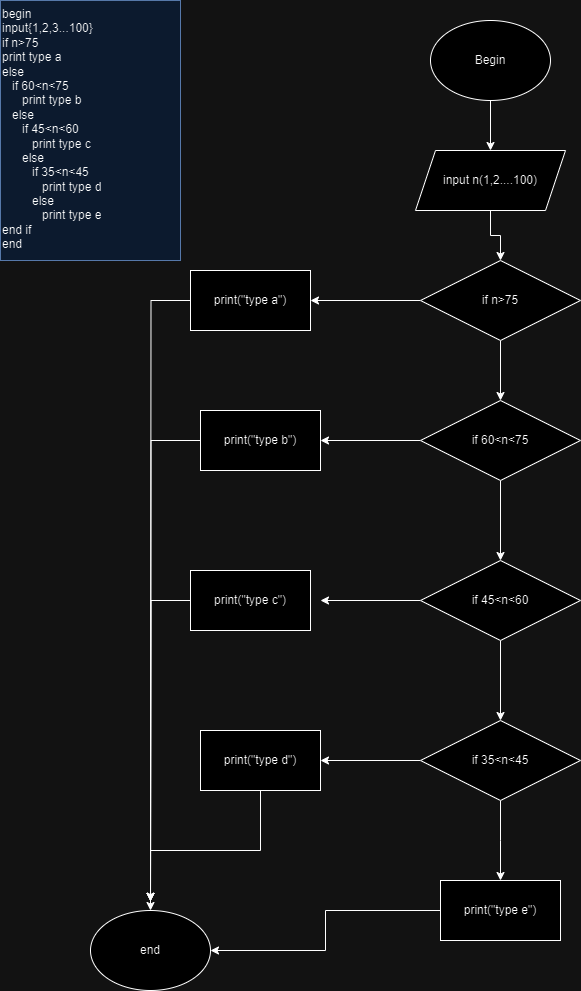

The diagram above was exported from draw.io. Its source (the exported page's mxGraphModel, read from the mxfile embedded in the PNG):
<mxGraphModel dx="1050" dy="522" grid="1" gridSize="10" guides="1" tooltips="1" connect="1" arrows="1" fold="1" page="1" pageScale="1" pageWidth="850" pageHeight="1100" math="0" shadow="0">
  <root>
    <mxCell id="0" />
    <mxCell id="1" parent="0" />
    <mxCell id="KBpT1HxKjS28ijk2TUAw-25" value="" style="edgeStyle=orthogonalEdgeStyle;rounded=0;orthogonalLoop=1;jettySize=auto;html=1;" parent="1" source="KBpT1HxKjS28ijk2TUAw-1" target="KBpT1HxKjS28ijk2TUAw-3" edge="1">
      <mxGeometry relative="1" as="geometry" />
    </mxCell>
    <mxCell id="KBpT1HxKjS28ijk2TUAw-1" value="Begin" style="ellipse;whiteSpace=wrap;html=1;" parent="1" vertex="1">
      <mxGeometry x="450" y="40" width="120" height="80" as="geometry" />
    </mxCell>
    <mxCell id="KBpT1HxKjS28ijk2TUAw-23" value="" style="edgeStyle=orthogonalEdgeStyle;rounded=0;orthogonalLoop=1;jettySize=auto;html=1;" parent="1" source="KBpT1HxKjS28ijk2TUAw-3" target="KBpT1HxKjS28ijk2TUAw-4" edge="1">
      <mxGeometry relative="1" as="geometry" />
    </mxCell>
    <mxCell id="KBpT1HxKjS28ijk2TUAw-3" value="input n(1,2....100)" style="shape=parallelogram;perimeter=parallelogramPerimeter;whiteSpace=wrap;html=1;fixedSize=1;" parent="1" vertex="1">
      <mxGeometry x="435" y="170" width="150" height="60" as="geometry" />
    </mxCell>
    <mxCell id="KBpT1HxKjS28ijk2TUAw-6" value="" style="edgeStyle=orthogonalEdgeStyle;rounded=0;orthogonalLoop=1;jettySize=auto;html=1;" parent="1" source="KBpT1HxKjS28ijk2TUAw-4" target="KBpT1HxKjS28ijk2TUAw-5" edge="1">
      <mxGeometry relative="1" as="geometry" />
    </mxCell>
    <mxCell id="KBpT1HxKjS28ijk2TUAw-24" value="" style="edgeStyle=orthogonalEdgeStyle;rounded=0;orthogonalLoop=1;jettySize=auto;html=1;" parent="1" source="KBpT1HxKjS28ijk2TUAw-4" target="KBpT1HxKjS28ijk2TUAw-7" edge="1">
      <mxGeometry relative="1" as="geometry" />
    </mxCell>
    <mxCell id="KBpT1HxKjS28ijk2TUAw-4" value="if n&amp;gt;75" style="rhombus;whiteSpace=wrap;html=1;" parent="1" vertex="1">
      <mxGeometry x="440" y="280" width="160" height="80" as="geometry" />
    </mxCell>
    <mxCell id="KBpT1HxKjS28ijk2TUAw-31" style="edgeStyle=orthogonalEdgeStyle;rounded=0;orthogonalLoop=1;jettySize=auto;html=1;" parent="1" source="KBpT1HxKjS28ijk2TUAw-5" edge="1">
      <mxGeometry relative="1" as="geometry">
        <mxPoint x="170" y="920.7999877929688" as="targetPoint" />
      </mxGeometry>
    </mxCell>
    <mxCell id="KBpT1HxKjS28ijk2TUAw-5" value="print(&quot;type a&quot;)" style="whiteSpace=wrap;html=1;" parent="1" vertex="1">
      <mxGeometry x="210" y="290" width="120" height="60" as="geometry" />
    </mxCell>
    <mxCell id="KBpT1HxKjS28ijk2TUAw-9" value="" style="edgeStyle=orthogonalEdgeStyle;rounded=0;orthogonalLoop=1;jettySize=auto;html=1;" parent="1" source="KBpT1HxKjS28ijk2TUAw-7" target="KBpT1HxKjS28ijk2TUAw-8" edge="1">
      <mxGeometry relative="1" as="geometry" />
    </mxCell>
    <mxCell id="KBpT1HxKjS28ijk2TUAw-11" value="" style="edgeStyle=orthogonalEdgeStyle;rounded=0;orthogonalLoop=1;jettySize=auto;html=1;" parent="1" source="KBpT1HxKjS28ijk2TUAw-7" target="KBpT1HxKjS28ijk2TUAw-10" edge="1">
      <mxGeometry relative="1" as="geometry" />
    </mxCell>
    <mxCell id="KBpT1HxKjS28ijk2TUAw-7" value="if 60&amp;lt;n&amp;lt;75" style="rhombus;whiteSpace=wrap;html=1;" parent="1" vertex="1">
      <mxGeometry x="440" y="420" width="160" height="80" as="geometry" />
    </mxCell>
    <mxCell id="KBpT1HxKjS28ijk2TUAw-30" style="edgeStyle=orthogonalEdgeStyle;rounded=0;orthogonalLoop=1;jettySize=auto;html=1;" parent="1" source="KBpT1HxKjS28ijk2TUAw-8" edge="1">
      <mxGeometry relative="1" as="geometry">
        <mxPoint x="170" y="920.800048828125" as="targetPoint" />
      </mxGeometry>
    </mxCell>
    <mxCell id="KBpT1HxKjS28ijk2TUAw-8" value="print(&quot;type b&quot;)" style="whiteSpace=wrap;html=1;" parent="1" vertex="1">
      <mxGeometry x="220" y="430" width="120" height="60" as="geometry" />
    </mxCell>
    <mxCell id="KBpT1HxKjS28ijk2TUAw-13" value="" style="edgeStyle=orthogonalEdgeStyle;rounded=0;orthogonalLoop=1;jettySize=auto;html=1;" parent="1" source="KBpT1HxKjS28ijk2TUAw-10" edge="1">
      <mxGeometry relative="1" as="geometry">
        <mxPoint x="340" y="620" as="targetPoint" />
      </mxGeometry>
    </mxCell>
    <mxCell id="KBpT1HxKjS28ijk2TUAw-16" value="" style="edgeStyle=orthogonalEdgeStyle;rounded=0;orthogonalLoop=1;jettySize=auto;html=1;" parent="1" source="KBpT1HxKjS28ijk2TUAw-10" target="KBpT1HxKjS28ijk2TUAw-15" edge="1">
      <mxGeometry relative="1" as="geometry" />
    </mxCell>
    <mxCell id="KBpT1HxKjS28ijk2TUAw-10" value="if 45&amp;lt;n&amp;lt;60" style="rhombus;whiteSpace=wrap;html=1;" parent="1" vertex="1">
      <mxGeometry x="440" y="580" width="160" height="80" as="geometry" />
    </mxCell>
    <mxCell id="KBpT1HxKjS28ijk2TUAw-29" style="edgeStyle=orthogonalEdgeStyle;rounded=0;orthogonalLoop=1;jettySize=auto;html=1;" parent="1" source="KBpT1HxKjS28ijk2TUAw-14" edge="1">
      <mxGeometry relative="1" as="geometry">
        <mxPoint x="170" y="920.800048828125" as="targetPoint" />
      </mxGeometry>
    </mxCell>
    <mxCell id="KBpT1HxKjS28ijk2TUAw-14" value="print(&quot;type c&quot;)" style="rounded=0;whiteSpace=wrap;html=1;" parent="1" vertex="1">
      <mxGeometry x="210" y="590" width="120" height="60" as="geometry" />
    </mxCell>
    <mxCell id="KBpT1HxKjS28ijk2TUAw-18" value="" style="edgeStyle=orthogonalEdgeStyle;rounded=0;orthogonalLoop=1;jettySize=auto;html=1;" parent="1" source="KBpT1HxKjS28ijk2TUAw-15" target="KBpT1HxKjS28ijk2TUAw-17" edge="1">
      <mxGeometry relative="1" as="geometry" />
    </mxCell>
    <mxCell id="KBpT1HxKjS28ijk2TUAw-20" value="" style="edgeStyle=orthogonalEdgeStyle;rounded=0;orthogonalLoop=1;jettySize=auto;html=1;" parent="1" source="KBpT1HxKjS28ijk2TUAw-15" edge="1">
      <mxGeometry relative="1" as="geometry">
        <mxPoint x="520" y="900" as="targetPoint" />
      </mxGeometry>
    </mxCell>
    <mxCell id="KBpT1HxKjS28ijk2TUAw-15" value="if 35&amp;lt;n&amp;lt;45" style="rhombus;whiteSpace=wrap;html=1;" parent="1" vertex="1">
      <mxGeometry x="440" y="740" width="160" height="80" as="geometry" />
    </mxCell>
    <mxCell id="KBpT1HxKjS28ijk2TUAw-28" style="edgeStyle=orthogonalEdgeStyle;rounded=0;orthogonalLoop=1;jettySize=auto;html=1;entryX=0.5;entryY=0;entryDx=0;entryDy=0;" parent="1" source="KBpT1HxKjS28ijk2TUAw-17" target="KBpT1HxKjS28ijk2TUAw-26" edge="1">
      <mxGeometry relative="1" as="geometry" />
    </mxCell>
    <mxCell id="KBpT1HxKjS28ijk2TUAw-17" value="print(&quot;type d&quot;)" style="whiteSpace=wrap;html=1;" parent="1" vertex="1">
      <mxGeometry x="220" y="750" width="120" height="60" as="geometry" />
    </mxCell>
    <mxCell id="KBpT1HxKjS28ijk2TUAw-27" style="edgeStyle=orthogonalEdgeStyle;rounded=0;orthogonalLoop=1;jettySize=auto;html=1;entryX=1;entryY=0.5;entryDx=0;entryDy=0;" parent="1" source="KBpT1HxKjS28ijk2TUAw-21" target="KBpT1HxKjS28ijk2TUAw-26" edge="1">
      <mxGeometry relative="1" as="geometry" />
    </mxCell>
    <mxCell id="KBpT1HxKjS28ijk2TUAw-21" value="print(&quot;type e&quot;)" style="whiteSpace=wrap;html=1;" parent="1" vertex="1">
      <mxGeometry x="460" y="900" width="120" height="60" as="geometry" />
    </mxCell>
    <mxCell id="KBpT1HxKjS28ijk2TUAw-26" value="end" style="ellipse;whiteSpace=wrap;html=1;" parent="1" vertex="1">
      <mxGeometry x="110" y="930" width="120" height="80" as="geometry" />
    </mxCell>
    <mxCell id="dWdGlKQaqfDqwrLVtZVX-3" value="begin&amp;nbsp;&lt;div&gt;input{1,2,3...100}&lt;/div&gt;&lt;div&gt;if n&amp;gt;75&lt;/div&gt;&lt;div&gt;print type a&lt;/div&gt;&lt;div&gt;else&lt;/div&gt;&lt;div&gt;&amp;nbsp; &amp;nbsp;if 60&amp;lt;n&amp;lt;75&lt;/div&gt;&lt;div&gt;&amp;nbsp; &amp;nbsp; &amp;nbsp; print type b&lt;/div&gt;&lt;div&gt;&amp;nbsp; &amp;nbsp;else&amp;nbsp;&lt;/div&gt;&lt;div&gt;&amp;nbsp; &amp;nbsp; &amp;nbsp; if 45&amp;lt;n&amp;lt;60&lt;/div&gt;&lt;div&gt;&amp;nbsp; &amp;nbsp; &amp;nbsp; &amp;nbsp; &amp;nbsp;print type c&lt;/div&gt;&lt;div&gt;&amp;nbsp; &amp;nbsp; &amp;nbsp; else&amp;nbsp;&lt;/div&gt;&lt;div&gt;&amp;nbsp; &amp;nbsp; &amp;nbsp; &amp;nbsp; &amp;nbsp;if 35&amp;lt;n&amp;lt;45&lt;/div&gt;&lt;div&gt;&amp;nbsp; &amp;nbsp; &amp;nbsp; &amp;nbsp; &amp;nbsp; &amp;nbsp; print type d&lt;/div&gt;&lt;div&gt;&amp;nbsp; &amp;nbsp; &amp;nbsp; &amp;nbsp; &amp;nbsp;else&amp;nbsp;&lt;/div&gt;&lt;div&gt;&amp;nbsp; &amp;nbsp; &amp;nbsp; &amp;nbsp; &amp;nbsp; &amp;nbsp; print type e&lt;/div&gt;&lt;div&gt;end if&lt;/div&gt;&lt;div&gt;end&lt;/div&gt;" style="text;html=1;whiteSpace=wrap;overflow=hidden;rounded=0;fillColor=#dae8fc;strokeColor=#6c8ebf;" parent="1" vertex="1">
      <mxGeometry x="20" y="20" width="180" height="260" as="geometry" />
    </mxCell>
  </root>
</mxGraphModel>